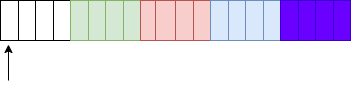

The diagram above was exported from draw.io. Its source (the exported page's mxGraphModel, read from the mxfile embedded in the PNG):
<mxGraphModel dx="1422" dy="801" grid="1" gridSize="10" guides="1" tooltips="1" connect="1" arrows="1" fold="1" page="1" pageScale="1" pageWidth="850" pageHeight="1100" math="0" shadow="0">
  <root>
    <mxCell id="0" />
    <mxCell id="1" parent="0" />
    <mxCell id="YIEVDgGTUhcfU5FqdU1z-16" value="" style="shape=table;html=1;whiteSpace=wrap;startSize=0;container=1;collapsible=0;childLayout=tableLayout;" vertex="1" parent="1">
      <mxGeometry x="30" y="120" width="70" height="40" as="geometry" />
    </mxCell>
    <mxCell id="YIEVDgGTUhcfU5FqdU1z-17" value="" style="shape=partialRectangle;html=1;whiteSpace=wrap;collapsible=0;dropTarget=0;pointerEvents=0;fillColor=none;top=0;left=0;bottom=0;right=0;points=[[0,0.5],[1,0.5]];portConstraint=eastwest;" vertex="1" parent="YIEVDgGTUhcfU5FqdU1z-16">
      <mxGeometry width="70" height="40" as="geometry" />
    </mxCell>
    <mxCell id="YIEVDgGTUhcfU5FqdU1z-18" value="" style="shape=partialRectangle;html=1;whiteSpace=wrap;connectable=0;overflow=hidden;fillColor=none;top=0;left=0;bottom=0;right=0;" vertex="1" parent="YIEVDgGTUhcfU5FqdU1z-17">
      <mxGeometry width="18" height="40" as="geometry" />
    </mxCell>
    <mxCell id="YIEVDgGTUhcfU5FqdU1z-19" value="" style="shape=partialRectangle;html=1;whiteSpace=wrap;connectable=0;overflow=hidden;fillColor=none;top=0;left=0;bottom=0;right=0;" vertex="1" parent="YIEVDgGTUhcfU5FqdU1z-17">
      <mxGeometry x="18" width="17" height="40" as="geometry" />
    </mxCell>
    <mxCell id="YIEVDgGTUhcfU5FqdU1z-20" value="" style="shape=partialRectangle;html=1;whiteSpace=wrap;connectable=0;overflow=hidden;fillColor=none;top=0;left=0;bottom=0;right=0;" vertex="1" parent="YIEVDgGTUhcfU5FqdU1z-17">
      <mxGeometry x="35" width="18" height="40" as="geometry" />
    </mxCell>
    <mxCell id="YIEVDgGTUhcfU5FqdU1z-21" value="" style="shape=partialRectangle;html=1;whiteSpace=wrap;connectable=0;overflow=hidden;fillColor=none;top=0;left=0;bottom=0;right=0;" vertex="1" parent="YIEVDgGTUhcfU5FqdU1z-17">
      <mxGeometry x="53" width="17" height="40" as="geometry" />
    </mxCell>
    <mxCell id="YIEVDgGTUhcfU5FqdU1z-41" value="" style="shape=table;html=1;whiteSpace=wrap;startSize=0;container=1;collapsible=0;childLayout=tableLayout;fillColor=#d5e8d4;strokeColor=#82b366;" vertex="1" parent="1">
      <mxGeometry x="100" y="120" width="70" height="40" as="geometry" />
    </mxCell>
    <mxCell id="YIEVDgGTUhcfU5FqdU1z-42" value="" style="shape=partialRectangle;html=1;whiteSpace=wrap;collapsible=0;dropTarget=0;pointerEvents=0;fillColor=none;top=0;left=0;bottom=0;right=0;points=[[0,0.5],[1,0.5]];portConstraint=eastwest;" vertex="1" parent="YIEVDgGTUhcfU5FqdU1z-41">
      <mxGeometry width="70" height="40" as="geometry" />
    </mxCell>
    <mxCell id="YIEVDgGTUhcfU5FqdU1z-43" value="" style="shape=partialRectangle;html=1;whiteSpace=wrap;connectable=0;overflow=hidden;fillColor=none;top=0;left=0;bottom=0;right=0;" vertex="1" parent="YIEVDgGTUhcfU5FqdU1z-42">
      <mxGeometry width="18" height="40" as="geometry" />
    </mxCell>
    <mxCell id="YIEVDgGTUhcfU5FqdU1z-44" value="" style="shape=partialRectangle;html=1;whiteSpace=wrap;connectable=0;overflow=hidden;fillColor=none;top=0;left=0;bottom=0;right=0;" vertex="1" parent="YIEVDgGTUhcfU5FqdU1z-42">
      <mxGeometry x="18" width="17" height="40" as="geometry" />
    </mxCell>
    <mxCell id="YIEVDgGTUhcfU5FqdU1z-45" value="" style="shape=partialRectangle;html=1;whiteSpace=wrap;connectable=0;overflow=hidden;fillColor=none;top=0;left=0;bottom=0;right=0;" vertex="1" parent="YIEVDgGTUhcfU5FqdU1z-42">
      <mxGeometry x="35" width="18" height="40" as="geometry" />
    </mxCell>
    <mxCell id="YIEVDgGTUhcfU5FqdU1z-46" value="" style="shape=partialRectangle;html=1;whiteSpace=wrap;connectable=0;overflow=hidden;fillColor=none;top=0;left=0;bottom=0;right=0;" vertex="1" parent="YIEVDgGTUhcfU5FqdU1z-42">
      <mxGeometry x="53" width="17" height="40" as="geometry" />
    </mxCell>
    <mxCell id="YIEVDgGTUhcfU5FqdU1z-47" value="" style="shape=table;html=1;whiteSpace=wrap;startSize=0;container=1;collapsible=0;childLayout=tableLayout;fillColor=#f8cecc;strokeColor=#b85450;" vertex="1" parent="1">
      <mxGeometry x="170" y="120" width="70" height="40" as="geometry" />
    </mxCell>
    <mxCell id="YIEVDgGTUhcfU5FqdU1z-48" value="" style="shape=partialRectangle;html=1;whiteSpace=wrap;collapsible=0;dropTarget=0;pointerEvents=0;fillColor=none;top=0;left=0;bottom=0;right=0;points=[[0,0.5],[1,0.5]];portConstraint=eastwest;" vertex="1" parent="YIEVDgGTUhcfU5FqdU1z-47">
      <mxGeometry width="70" height="40" as="geometry" />
    </mxCell>
    <mxCell id="YIEVDgGTUhcfU5FqdU1z-49" value="" style="shape=partialRectangle;html=1;whiteSpace=wrap;connectable=0;overflow=hidden;fillColor=none;top=0;left=0;bottom=0;right=0;" vertex="1" parent="YIEVDgGTUhcfU5FqdU1z-48">
      <mxGeometry width="15" height="40" as="geometry" />
    </mxCell>
    <mxCell id="YIEVDgGTUhcfU5FqdU1z-50" value="" style="shape=partialRectangle;html=1;whiteSpace=wrap;connectable=0;overflow=hidden;fillColor=none;top=0;left=0;bottom=0;right=0;" vertex="1" parent="YIEVDgGTUhcfU5FqdU1z-48">
      <mxGeometry x="15" width="20" height="40" as="geometry" />
    </mxCell>
    <mxCell id="YIEVDgGTUhcfU5FqdU1z-51" value="" style="shape=partialRectangle;html=1;whiteSpace=wrap;connectable=0;overflow=hidden;fillColor=none;top=0;left=0;bottom=0;right=0;" vertex="1" parent="YIEVDgGTUhcfU5FqdU1z-48">
      <mxGeometry x="35" width="18" height="40" as="geometry" />
    </mxCell>
    <mxCell id="YIEVDgGTUhcfU5FqdU1z-52" value="" style="shape=partialRectangle;html=1;whiteSpace=wrap;connectable=0;overflow=hidden;fillColor=none;top=0;left=0;bottom=0;right=0;" vertex="1" parent="YIEVDgGTUhcfU5FqdU1z-48">
      <mxGeometry x="53" width="17" height="40" as="geometry" />
    </mxCell>
    <mxCell id="YIEVDgGTUhcfU5FqdU1z-53" value="" style="shape=table;html=1;whiteSpace=wrap;startSize=0;container=1;collapsible=0;childLayout=tableLayout;fillColor=#dae8fc;strokeColor=#6c8ebf;" vertex="1" parent="1">
      <mxGeometry x="240" y="120" width="70" height="40" as="geometry" />
    </mxCell>
    <mxCell id="YIEVDgGTUhcfU5FqdU1z-54" value="" style="shape=partialRectangle;html=1;whiteSpace=wrap;collapsible=0;dropTarget=0;pointerEvents=0;fillColor=none;top=0;left=0;bottom=0;right=0;points=[[0,0.5],[1,0.5]];portConstraint=eastwest;" vertex="1" parent="YIEVDgGTUhcfU5FqdU1z-53">
      <mxGeometry width="70" height="40" as="geometry" />
    </mxCell>
    <mxCell id="YIEVDgGTUhcfU5FqdU1z-55" value="" style="shape=partialRectangle;html=1;whiteSpace=wrap;connectable=0;overflow=hidden;fillColor=none;top=0;left=0;bottom=0;right=0;" vertex="1" parent="YIEVDgGTUhcfU5FqdU1z-54">
      <mxGeometry width="18" height="40" as="geometry" />
    </mxCell>
    <mxCell id="YIEVDgGTUhcfU5FqdU1z-56" value="" style="shape=partialRectangle;html=1;whiteSpace=wrap;connectable=0;overflow=hidden;fillColor=none;top=0;left=0;bottom=0;right=0;" vertex="1" parent="YIEVDgGTUhcfU5FqdU1z-54">
      <mxGeometry x="18" width="17" height="40" as="geometry" />
    </mxCell>
    <mxCell id="YIEVDgGTUhcfU5FqdU1z-57" value="" style="shape=partialRectangle;html=1;whiteSpace=wrap;connectable=0;overflow=hidden;fillColor=none;top=0;left=0;bottom=0;right=0;" vertex="1" parent="YIEVDgGTUhcfU5FqdU1z-54">
      <mxGeometry x="35" width="18" height="40" as="geometry" />
    </mxCell>
    <mxCell id="YIEVDgGTUhcfU5FqdU1z-58" value="" style="shape=partialRectangle;html=1;whiteSpace=wrap;connectable=0;overflow=hidden;fillColor=none;top=0;left=0;bottom=0;right=0;" vertex="1" parent="YIEVDgGTUhcfU5FqdU1z-54">
      <mxGeometry x="53" width="17" height="40" as="geometry" />
    </mxCell>
    <mxCell id="YIEVDgGTUhcfU5FqdU1z-59" value="" style="shape=table;html=1;whiteSpace=wrap;startSize=0;container=1;collapsible=0;childLayout=tableLayout;fillColor=#6a00ff;strokeColor=#3700CC;fontColor=#ffffff;" vertex="1" parent="1">
      <mxGeometry x="310" y="120" width="70" height="40" as="geometry" />
    </mxCell>
    <mxCell id="YIEVDgGTUhcfU5FqdU1z-60" value="" style="shape=partialRectangle;html=1;whiteSpace=wrap;collapsible=0;dropTarget=0;pointerEvents=0;fillColor=none;top=0;left=0;bottom=0;right=0;points=[[0,0.5],[1,0.5]];portConstraint=eastwest;" vertex="1" parent="YIEVDgGTUhcfU5FqdU1z-59">
      <mxGeometry width="70" height="40" as="geometry" />
    </mxCell>
    <mxCell id="YIEVDgGTUhcfU5FqdU1z-61" value="" style="shape=partialRectangle;html=1;whiteSpace=wrap;connectable=0;overflow=hidden;fillColor=none;top=0;left=0;bottom=0;right=0;" vertex="1" parent="YIEVDgGTUhcfU5FqdU1z-60">
      <mxGeometry width="18" height="40" as="geometry" />
    </mxCell>
    <mxCell id="YIEVDgGTUhcfU5FqdU1z-62" value="" style="shape=partialRectangle;html=1;whiteSpace=wrap;connectable=0;overflow=hidden;fillColor=none;top=0;left=0;bottom=0;right=0;" vertex="1" parent="YIEVDgGTUhcfU5FqdU1z-60">
      <mxGeometry x="18" width="17" height="40" as="geometry" />
    </mxCell>
    <mxCell id="YIEVDgGTUhcfU5FqdU1z-63" value="" style="shape=partialRectangle;html=1;whiteSpace=wrap;connectable=0;overflow=hidden;fillColor=none;top=0;left=0;bottom=0;right=0;" vertex="1" parent="YIEVDgGTUhcfU5FqdU1z-60">
      <mxGeometry x="35" width="18" height="40" as="geometry" />
    </mxCell>
    <mxCell id="YIEVDgGTUhcfU5FqdU1z-64" value="" style="shape=partialRectangle;html=1;whiteSpace=wrap;connectable=0;overflow=hidden;fillColor=none;top=0;left=0;bottom=0;right=0;" vertex="1" parent="YIEVDgGTUhcfU5FqdU1z-60">
      <mxGeometry x="53" width="17" height="40" as="geometry" />
    </mxCell>
    <mxCell id="YIEVDgGTUhcfU5FqdU1z-65" value="" style="endArrow=classic;html=1;entryX=0.114;entryY=1.1;entryDx=0;entryDy=0;entryPerimeter=0;" edge="1" parent="1" target="YIEVDgGTUhcfU5FqdU1z-17">
      <mxGeometry width="50" height="50" relative="1" as="geometry">
        <mxPoint x="38" y="200" as="sourcePoint" />
        <mxPoint x="60" y="160" as="targetPoint" />
      </mxGeometry>
    </mxCell>
  </root>
</mxGraphModel>